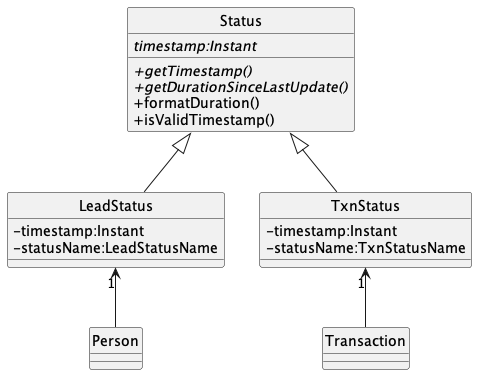

The diagram above was rendered by PlantUML. Its source (embedded in the PNG):
@startuml
skinparam classAttributeIconSize 0
hide circle


class Person
class LeadStatus
abstract class Status
class Transaction
class TxnStatus

Status <|-- LeadStatus
Status <|-- TxnStatus
LeadStatus "1" <-- Person
TxnStatus "1" <-- Transaction

class Status {
//timestamp:Instant//
//+getTimestamp()//
//+getDurationSinceLastUpdate()//
+formatDuration()
+isValidTimestamp()
}

class Person {
}

class LeadStatus {
-timestamp:Instant
-statusName:LeadStatusName
}

class TxnStatus {
-timestamp:Instant
-statusName:TxnStatusName

}

@enduml